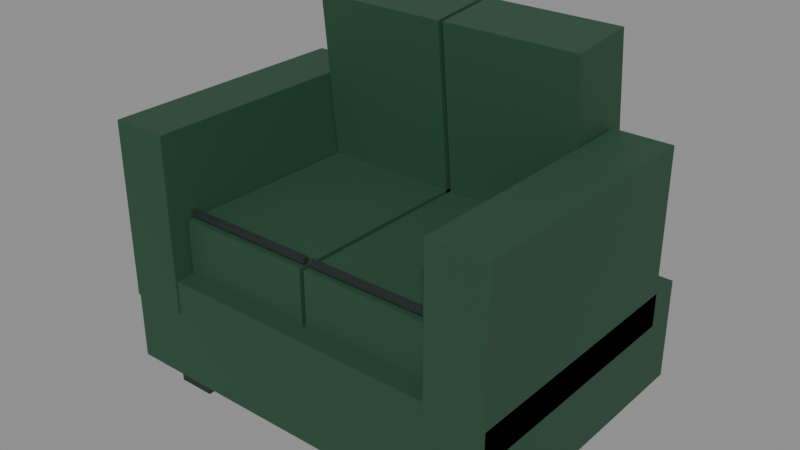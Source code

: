 # Source: good.blend  (saved by Blender 5.2.45; exported with 4.5.12 LTS)
import bpy
from mathutils import Matrix  # noqa: F401  (used for matrix-valued properties, if any)

bpy.ops.wm.read_factory_settings(use_empty=True)
scene = bpy.context.scene
scene.name = 'Scene'

# ---- materials (node trees are filled in below, after node groups)
mat_green = bpy.data.materials.new('green')
mat_green.diffuse_color = (0.0185, 0.07036, 0.03434, 1.0)
mat_dark = bpy.data.materials.new('dark')
mat_dark.diffuse_color = (0.01444, 0.02122, 0.02217, 1.0)

# ---- material node trees
mat_green.use_nodes = True; mat_green.node_tree.nodes.clear()
_N = mat_green.node_tree.nodes; _L = mat_green.node_tree.links
n0 = _N.new('ShaderNodeBsdfPrincipled'); n0.name = 'Principled BSDF'; n0.location = (-200, 100)
n0.inputs[0].default_value = (0.0185, 0.07036, 0.03434, 1.0)
n0.inputs[2].default_value = 0.65
n0.inputs[10].default_value = 0.005
n1 = _N.new('ShaderNodeOutputMaterial'); n1.name = 'Material Output'; n1.location = (200, 100)
_L.new(n0.outputs[0], n1.inputs[0])
n1.is_active_output = True
mat_dark.use_nodes = True; mat_dark.node_tree.nodes.clear()
_N = mat_dark.node_tree.nodes; _L = mat_dark.node_tree.links
n0 = _N.new('ShaderNodeBsdfPrincipled'); n0.name = 'Principled BSDF'; n0.location = (-200, 100)
n0.inputs[0].default_value = (0.01444, 0.02122, 0.02217, 1.0)
n0.inputs[2].default_value = 0.65
n0.inputs[10].default_value = 0.005
n1 = _N.new('ShaderNodeOutputMaterial'); n1.name = 'Material Output'; n1.location = (200, 100)
_L.new(n0.outputs[0], n1.inputs[0])
n1.is_active_output = True

# ---- meshes
me_cube = bpy.data.meshes.new('Cube')
me_cube.from_pydata([(-0.625, -0.45, -0.16), (-0.625, -0.45, 0.16), (-0.625, 0.45, -0.16), (-0.625, 0.45, 0.16), (0.625, -0.45, -0.16), (0.625, -0.45, 0.16), (0.625, 0.45, -0.16), (0.625, 0.45, 0.16)], [], [(0, 1, 3, 2), (2, 3, 7, 6), (6, 7, 5, 4), (4, 5, 1, 0), (2, 6, 4, 0), (7, 3, 1, 5)])
_uv = me_cube.uv_layers.new(name='UVMap')
_uv.uv.foreach_set('vector', [0.375, 0.0, 0.625, 0.0, 0.625, 0.25, 0.375, 0.25, 0.375, 0.25, 0.625, 0.25, 0.625, 0.5, 0.375, 0.5, 0.375, 0.5, 0.625, 0.5, 0.625, 0.75, 0.375, 0.75, 0.375, 0.75, 0.625, 0.75, 0.625, 1.0, 0.375, 1.0, 0.125, 0.5, 0.375, 0.5, 0.375, 0.75, 0.125, 0.75, 0.625, 0.5, 0.875, 0.5, 0.875, 0.75, 0.625, 0.75])
me_cube.materials.append(mat_green)
me_cube.update()
me_cube_001 = bpy.data.meshes.new('Cube.001')
me_cube_001.from_pydata([(-0.06, -0.06, -0.075), (-0.06, -0.06, 0.075), (-0.06, 0.06, -0.075), (-0.06, 0.06, 0.075), (0.06, -0.06, -0.075), (0.06, -0.06, 0.075), (0.06, 0.06, -0.075), (0.06, 0.06, 0.075)], [], [(0, 1, 3, 2), (2, 3, 7, 6), (6, 7, 5, 4), (4, 5, 1, 0), (2, 6, 4, 0), (7, 3, 1, 5)])
_uv = me_cube_001.uv_layers.new(name='UVMap')
_uv.uv.foreach_set('vector', [0.375, 0.0, 0.625, 0.0, 0.625, 0.25, 0.375, 0.25, 0.375, 0.25, 0.625, 0.25, 0.625, 0.5, 0.375, 0.5, 0.375, 0.5, 0.625, 0.5, 0.625, 0.75, 0.375, 0.75, 0.375, 0.75, 0.625, 0.75, 0.625, 1.0, 0.375, 1.0, 0.125, 0.5, 0.375, 0.5, 0.375, 0.75, 0.125, 0.75, 0.625, 0.5, 0.875, 0.5, 0.875, 0.75, 0.625, 0.75])
me_cube_001.materials.append(mat_dark)
me_cube_001.update()
me_cube_002 = bpy.data.meshes.new('Cube.002')
me_cube_002.from_pydata([(-0.06, -0.06, -0.075), (-0.06, -0.06, 0.075), (-0.06, 0.06, -0.075), (-0.06, 0.06, 0.075), (0.06, -0.06, -0.075), (0.06, -0.06, 0.075), (0.06, 0.06, -0.075), (0.06, 0.06, 0.075)], [], [(0, 1, 3, 2), (2, 3, 7, 6), (6, 7, 5, 4), (4, 5, 1, 0), (2, 6, 4, 0), (7, 3, 1, 5)])
_uv = me_cube_002.uv_layers.new(name='UVMap')
_uv.uv.foreach_set('vector', [0.375, 0.0, 0.625, 0.0, 0.625, 0.25, 0.375, 0.25, 0.375, 0.25, 0.625, 0.25, 0.625, 0.5, 0.375, 0.5, 0.375, 0.5, 0.625, 0.5, 0.625, 0.75, 0.375, 0.75, 0.375, 0.75, 0.625, 0.75, 0.625, 1.0, 0.375, 1.0, 0.125, 0.5, 0.375, 0.5, 0.375, 0.75, 0.125, 0.75, 0.625, 0.5, 0.875, 0.5, 0.875, 0.75, 0.625, 0.75])
me_cube_002.materials.append(mat_dark)
me_cube_002.update()
me_cube_003 = bpy.data.meshes.new('Cube.003')
me_cube_003.from_pydata([(-0.06, -0.06, -0.075), (-0.06, -0.06, 0.075), (-0.06, 0.06, -0.075), (-0.06, 0.06, 0.075), (0.06, -0.06, -0.075), (0.06, -0.06, 0.075), (0.06, 0.06, -0.075), (0.06, 0.06, 0.075)], [], [(0, 1, 3, 2), (2, 3, 7, 6), (6, 7, 5, 4), (4, 5, 1, 0), (2, 6, 4, 0), (7, 3, 1, 5)])
_uv = me_cube_003.uv_layers.new(name='UVMap')
_uv.uv.foreach_set('vector', [0.375, 0.0, 0.625, 0.0, 0.625, 0.25, 0.375, 0.25, 0.375, 0.25, 0.625, 0.25, 0.625, 0.5, 0.375, 0.5, 0.375, 0.5, 0.625, 0.5, 0.625, 0.75, 0.375, 0.75, 0.375, 0.75, 0.625, 0.75, 0.625, 1.0, 0.375, 1.0, 0.125, 0.5, 0.375, 0.5, 0.375, 0.75, 0.125, 0.75, 0.625, 0.5, 0.875, 0.5, 0.875, 0.75, 0.625, 0.75])
me_cube_003.materials.append(mat_dark)
me_cube_003.update()
me_cube_004 = bpy.data.meshes.new('Cube.004')
me_cube_004.from_pydata([(-0.06, -0.06, -0.075), (-0.06, -0.06, 0.075), (-0.06, 0.06, -0.075), (-0.06, 0.06, 0.075), (0.06, -0.06, -0.075), (0.06, -0.06, 0.075), (0.06, 0.06, -0.075), (0.06, 0.06, 0.075)], [], [(0, 1, 3, 2), (2, 3, 7, 6), (6, 7, 5, 4), (4, 5, 1, 0), (2, 6, 4, 0), (7, 3, 1, 5)])
_uv = me_cube_004.uv_layers.new(name='UVMap')
_uv.uv.foreach_set('vector', [0.375, 0.0, 0.625, 0.0, 0.625, 0.25, 0.375, 0.25, 0.375, 0.25, 0.625, 0.25, 0.625, 0.5, 0.375, 0.5, 0.375, 0.5, 0.625, 0.5, 0.625, 0.75, 0.375, 0.75, 0.375, 0.75, 0.625, 0.75, 0.625, 1.0, 0.375, 1.0, 0.125, 0.5, 0.375, 0.5, 0.375, 0.75, 0.125, 0.75, 0.625, 0.5, 0.875, 0.5, 0.875, 0.75, 0.625, 0.75])
me_cube_004.materials.append(mat_dark)
me_cube_004.update()
me_cube_005 = bpy.data.meshes.new('Cube.005')
me_cube_005.from_pydata([(-0.215, -0.335, -0.095), (-0.215, -0.335, 0.095), (-0.215, 0.335, -0.095), (-0.215, 0.335, 0.095), (0.215, -0.335, -0.095), (0.215, -0.335, 0.095), (0.215, 0.335, -0.095), (0.215, 0.335, 0.095)], [], [(0, 1, 3, 2), (2, 3, 7, 6), (6, 7, 5, 4), (4, 5, 1, 0), (2, 6, 4, 0), (7, 3, 1, 5)])
_uv = me_cube_005.uv_layers.new(name='UVMap')
_uv.uv.foreach_set('vector', [0.375, 0.0, 0.625, 0.0, 0.625, 0.25, 0.375, 0.25, 0.375, 0.25, 0.625, 0.25, 0.625, 0.5, 0.375, 0.5, 0.375, 0.5, 0.625, 0.5, 0.625, 0.75, 0.375, 0.75, 0.375, 0.75, 0.625, 0.75, 0.625, 1.0, 0.375, 1.0, 0.125, 0.5, 0.375, 0.5, 0.375, 0.75, 0.125, 0.75, 0.625, 0.5, 0.875, 0.5, 0.875, 0.75, 0.625, 0.75])
me_cube_005.materials.append(mat_green)
me_cube_005.update()
me_cube_006 = bpy.data.meshes.new('Cube.006')
me_cube_006.from_pydata([(-0.215, -0.105, -0.29), (-0.215, -0.105, 0.29), (-0.215, 0.105, -0.29), (-0.215, 0.105, 0.29), (0.215, -0.105, -0.29), (0.215, -0.105, 0.29), (0.215, 0.105, -0.29), (0.215, 0.105, 0.29)], [], [(0, 1, 3, 2), (2, 3, 7, 6), (6, 7, 5, 4), (4, 5, 1, 0), (2, 6, 4, 0), (7, 3, 1, 5)])
_uv = me_cube_006.uv_layers.new(name='UVMap')
_uv.uv.foreach_set('vector', [0.375, 0.0, 0.625, 0.0, 0.625, 0.25, 0.375, 0.25, 0.375, 0.25, 0.625, 0.25, 0.625, 0.5, 0.375, 0.5, 0.375, 0.5, 0.625, 0.5, 0.625, 0.75, 0.375, 0.75, 0.375, 0.75, 0.625, 0.75, 0.625, 1.0, 0.375, 1.0, 0.125, 0.5, 0.375, 0.5, 0.375, 0.75, 0.125, 0.75, 0.625, 0.5, 0.875, 0.5, 0.875, 0.75, 0.625, 0.75])
me_cube_006.materials.append(mat_green)
me_cube_006.update()
me_cube_007 = bpy.data.meshes.new('Cube.007')
me_cube_007.from_pydata([(-0.215, -0.009, -0.008), (-0.215, -0.009, 0.008), (-0.215, 0.009, -0.008), (-0.215, 0.009, 0.008), (0.215, -0.009, -0.008), (0.215, -0.009, 0.008), (0.215, 0.009, -0.008), (0.215, 0.009, 0.008)], [], [(0, 1, 3, 2), (2, 3, 7, 6), (6, 7, 5, 4), (4, 5, 1, 0), (2, 6, 4, 0), (7, 3, 1, 5)])
_uv = me_cube_007.uv_layers.new(name='UVMap')
_uv.uv.foreach_set('vector', [0.375, 0.0, 0.625, 0.0, 0.625, 0.25, 0.375, 0.25, 0.375, 0.25, 0.625, 0.25, 0.625, 0.5, 0.375, 0.5, 0.375, 0.5, 0.625, 0.5, 0.625, 0.75, 0.375, 0.75, 0.375, 0.75, 0.625, 0.75, 0.625, 1.0, 0.375, 1.0, 0.125, 0.5, 0.375, 0.5, 0.375, 0.75, 0.125, 0.75, 0.625, 0.5, 0.875, 0.5, 0.875, 0.75, 0.625, 0.75])
me_cube_007.materials.append(mat_dark)
me_cube_007.update()
me_cube_008 = bpy.data.meshes.new('Cube.008')
me_cube_008.from_pydata([(-0.215, -0.335, -0.095), (-0.215, -0.335, 0.095), (-0.215, 0.335, -0.095), (-0.215, 0.335, 0.095), (0.215, -0.335, -0.095), (0.215, -0.335, 0.095), (0.215, 0.335, -0.095), (0.215, 0.335, 0.095)], [], [(0, 1, 3, 2), (2, 3, 7, 6), (6, 7, 5, 4), (4, 5, 1, 0), (2, 6, 4, 0), (7, 3, 1, 5)])
_uv = me_cube_008.uv_layers.new(name='UVMap')
_uv.uv.foreach_set('vector', [0.375, 0.0, 0.625, 0.0, 0.625, 0.25, 0.375, 0.25, 0.375, 0.25, 0.625, 0.25, 0.625, 0.5, 0.375, 0.5, 0.375, 0.5, 0.625, 0.5, 0.625, 0.75, 0.375, 0.75, 0.375, 0.75, 0.625, 0.75, 0.625, 1.0, 0.375, 1.0, 0.125, 0.5, 0.375, 0.5, 0.375, 0.75, 0.125, 0.75, 0.625, 0.5, 0.875, 0.5, 0.875, 0.75, 0.625, 0.75])
me_cube_008.materials.append(mat_green)
me_cube_008.update()
me_cube_009 = bpy.data.meshes.new('Cube.009')
me_cube_009.from_pydata([(-0.215, -0.105, -0.29), (-0.215, -0.105, 0.29), (-0.215, 0.105, -0.29), (-0.215, 0.105, 0.29), (0.215, -0.105, -0.29), (0.215, -0.105, 0.29), (0.215, 0.105, -0.29), (0.215, 0.105, 0.29)], [], [(0, 1, 3, 2), (2, 3, 7, 6), (6, 7, 5, 4), (4, 5, 1, 0), (2, 6, 4, 0), (7, 3, 1, 5)])
_uv = me_cube_009.uv_layers.new(name='UVMap')
_uv.uv.foreach_set('vector', [0.375, 0.0, 0.625, 0.0, 0.625, 0.25, 0.375, 0.25, 0.375, 0.25, 0.625, 0.25, 0.625, 0.5, 0.375, 0.5, 0.375, 0.5, 0.625, 0.5, 0.625, 0.75, 0.375, 0.75, 0.375, 0.75, 0.625, 0.75, 0.625, 1.0, 0.375, 1.0, 0.125, 0.5, 0.375, 0.5, 0.375, 0.75, 0.125, 0.75, 0.625, 0.5, 0.875, 0.5, 0.875, 0.75, 0.625, 0.75])
me_cube_009.materials.append(mat_green)
me_cube_009.update()
me_cube_010 = bpy.data.meshes.new('Cube.010')
me_cube_010.from_pydata([(-0.215, -0.009, -0.008), (-0.215, -0.009, 0.008), (-0.215, 0.009, -0.008), (-0.215, 0.009, 0.008), (0.215, -0.009, -0.008), (0.215, -0.009, 0.008), (0.215, 0.009, -0.008), (0.215, 0.009, 0.008)], [], [(0, 1, 3, 2), (2, 3, 7, 6), (6, 7, 5, 4), (4, 5, 1, 0), (2, 6, 4, 0), (7, 3, 1, 5)])
_uv = me_cube_010.uv_layers.new(name='UVMap')
_uv.uv.foreach_set('vector', [0.375, 0.0, 0.625, 0.0, 0.625, 0.25, 0.375, 0.25, 0.375, 0.25, 0.625, 0.25, 0.625, 0.5, 0.375, 0.5, 0.375, 0.5, 0.625, 0.5, 0.625, 0.75, 0.375, 0.75, 0.375, 0.75, 0.625, 0.75, 0.625, 1.0, 0.375, 1.0, 0.125, 0.5, 0.375, 0.5, 0.375, 0.75, 0.125, 0.75, 0.625, 0.5, 0.875, 0.5, 0.875, 0.75, 0.625, 0.75])
me_cube_010.materials.append(mat_dark)
me_cube_010.update()
me_cube_011 = bpy.data.meshes.new('Cube.011')
me_cube_011.from_pydata([(-0.09, -0.405, -0.275), (-0.09, -0.405, 0.275), (-0.09, 0.405, -0.275), (-0.09, 0.405, 0.275), (0.09, -0.405, -0.275), (0.09, -0.405, 0.275), (0.09, 0.405, -0.275), (0.09, 0.405, 0.275)], [], [(0, 1, 3, 2), (2, 3, 7, 6), (6, 7, 5, 4), (4, 5, 1, 0), (2, 6, 4, 0), (7, 3, 1, 5)])
_uv = me_cube_011.uv_layers.new(name='UVMap')
_uv.uv.foreach_set('vector', [0.375, 0.0, 0.625, 0.0, 0.625, 0.25, 0.375, 0.25, 0.375, 0.25, 0.625, 0.25, 0.625, 0.5, 0.375, 0.5, 0.375, 0.5, 0.625, 0.5, 0.625, 0.75, 0.375, 0.75, 0.375, 0.75, 0.625, 0.75, 0.625, 1.0, 0.375, 1.0, 0.125, 0.5, 0.375, 0.5, 0.375, 0.75, 0.125, 0.75, 0.625, 0.5, 0.875, 0.5, 0.875, 0.75, 0.625, 0.75])
me_cube_011.materials.append(mat_green)
me_cube_011.update()
me_cube_012 = bpy.data.meshes.new('Cube.012')
me_cube_012.from_pydata([(-0.09, -0.405, -0.275), (-0.09, -0.405, 0.275), (-0.09, 0.405, -0.275), (-0.09, 0.405, 0.275), (0.09, -0.405, -0.275), (0.09, -0.405, 0.275), (0.09, 0.405, -0.275), (0.09, 0.405, 0.275)], [], [(0, 1, 3, 2), (2, 3, 7, 6), (6, 7, 5, 4), (4, 5, 1, 0), (2, 6, 4, 0), (7, 3, 1, 5)])
_uv = me_cube_012.uv_layers.new(name='UVMap')
_uv.uv.foreach_set('vector', [0.375, 0.0, 0.625, 0.0, 0.625, 0.25, 0.375, 0.25, 0.375, 0.25, 0.625, 0.25, 0.625, 0.5, 0.375, 0.5, 0.375, 0.5, 0.625, 0.5, 0.625, 0.75, 0.375, 0.75, 0.375, 0.75, 0.625, 0.75, 0.625, 1.0, 0.375, 1.0, 0.125, 0.5, 0.375, 0.5, 0.375, 0.75, 0.125, 0.75, 0.625, 0.5, 0.875, 0.5, 0.875, 0.75, 0.625, 0.75])
me_cube_012.materials.append(mat_green)
me_cube_012.update()

# ---- objects
ob_inventory_39 = bpy.data.objects.new('inventory_39', None)
ob_upholstered_base = bpy.data.objects.new('Upholstered base', me_cube)
ob_sofa_foot = bpy.data.objects.new('Sofa foot', me_cube_001)
ob_sofa_foot_001 = bpy.data.objects.new('Sofa foot.001', me_cube_002)
ob_sofa_foot_002 = bpy.data.objects.new('Sofa foot.002', me_cube_003)
ob_sofa_foot_003 = bpy.data.objects.new('Sofa foot.003', me_cube_004)
ob_seat_cushion = bpy.data.objects.new('Seat cushion', me_cube_005)
ob_back_cushion = bpy.data.objects.new('Back cushion', me_cube_006)
ob_upholstery_piping = bpy.data.objects.new('Upholstery piping', me_cube_007)
ob_seat_cushion_001 = bpy.data.objects.new('Seat cushion.001', me_cube_008)
ob_back_cushion_001 = bpy.data.objects.new('Back cushion.001', me_cube_009)
ob_upholstery_piping_001 = bpy.data.objects.new('Upholstery piping.001', me_cube_010)
ob_armrest = bpy.data.objects.new('Armrest', me_cube_011)
ob_armrest_001 = bpy.data.objects.new('Armrest.001', me_cube_012)

# ---- transforms, parenting, visibility, modifiers, constraints
ob_inventory_39.location = (0.0, 0.0, 0.0)
ob_inventory_39.scale = (0.8, 0.8, 0.8)
ob_upholstered_base.parent = ob_inventory_39
ob_upholstered_base.location = (0.625, -0.45, 0.26)
ob_sofa_foot.parent = ob_inventory_39
ob_sofa_foot.location = (0.13, -0.13, 0.075)
ob_sofa_foot_001.parent = ob_inventory_39
ob_sofa_foot_001.location = (0.13, -0.77, 0.075)
ob_sofa_foot_002.parent = ob_inventory_39
ob_sofa_foot_002.location = (1.12, -0.13, 0.075)
ob_sofa_foot_003.parent = ob_inventory_39
ob_sofa_foot_003.location = (1.12, -0.77, 0.075)
ob_seat_cushion.parent = ob_inventory_39
ob_seat_cushion.location = (0.4025, -0.51, 0.5)
ob_back_cushion.parent = ob_inventory_39
ob_back_cushion.location = (0.4025, -0.15, 0.84)
ob_back_cushion.rotation_euler = (0.1, 0.0, 0.0)
ob_upholstery_piping.parent = ob_inventory_39
ob_upholstery_piping.location = (0.4025, -0.82, 0.61)
ob_seat_cushion_001.parent = ob_inventory_39
ob_seat_cushion_001.location = (0.8475, -0.51, 0.5)
ob_back_cushion_001.parent = ob_inventory_39
ob_back_cushion_001.location = (0.8475, -0.15, 0.84)
ob_back_cushion_001.rotation_euler = (0.1, 0.0, 0.0)
ob_upholstery_piping_001.parent = ob_inventory_39
ob_upholstery_piping_001.location = (0.8475, -0.82, 0.61)
ob_armrest.parent = ob_inventory_39
ob_armrest.location = (0.09, -0.5, 0.59)
ob_armrest_001.parent = ob_inventory_39
ob_armrest_001.location = (1.16, -0.5, 0.59)

# ---- collection membership
scene.collection.objects.link(ob_inventory_39)
scene.collection.objects.link(ob_upholstered_base)
scene.collection.objects.link(ob_sofa_foot)
scene.collection.objects.link(ob_sofa_foot_001)
scene.collection.objects.link(ob_sofa_foot_002)
scene.collection.objects.link(ob_sofa_foot_003)
scene.collection.objects.link(ob_seat_cushion)
scene.collection.objects.link(ob_back_cushion)
scene.collection.objects.link(ob_upholstery_piping)
scene.collection.objects.link(ob_seat_cushion_001)
scene.collection.objects.link(ob_back_cushion_001)
scene.collection.objects.link(ob_upholstery_piping_001)
scene.collection.objects.link(ob_armrest)
scene.collection.objects.link(ob_armrest_001)

# ---- scene / render settings (as saved in the file)
scene.frame_start = 1; scene.frame_end = 250; scene.frame_set(1)
scene.render.engine = 'BLENDER_EEVEE_NEXT'
scene.render.bake_bias = 0.0
scene.render.bake_samples = 0
scene.render.compositor_device = 'GPU'
scene.eevee.use_volume_custom_range = False
scene.eevee.fast_gi_thickness_near = 0.1
scene.eevee.fast_gi_thickness_far = 0.0
scene.eevee.ray_tracing_options.screen_trace_thickness = 0.1
bpy.context.view_layer.update()

# ---- added for rendering (the .blend has no active camera and no usable light): camera, sun + grey world if the file has none
cam_auto = bpy.data.cameras.new('AutoCamera')
cam_auto.lens = 50.0
cam_auto.sensor_width = 36.0
cam_auto.clip_end = 1000.0
ob_auto_camera = bpy.data.objects.new('AutoCamera', cam_auto)
scene.collection.objects.link(ob_auto_camera)
ob_auto_camera.location = (1.9197, -2.06564, 1.59138)
ob_auto_camera.rotation_euler = (1.09748, -7.21219e-08, 0.694738)
scene.camera = ob_auto_camera
light_auto_sun = bpy.data.lights.new('AutoSun', 'SUN')
light_auto_sun.energy = 3.0
light_auto_sun.angle = 0.0523599
ob_auto_sun = bpy.data.objects.new('AutoSun', light_auto_sun)
scene.collection.objects.link(ob_auto_sun)
ob_auto_sun.rotation_euler = (0.872665, 0.174533, 0.523599)
if scene.world is None:
    world_auto = bpy.data.worlds.new('AutoWorld')
    world_auto.color = (0.3, 0.3, 0.3)
    scene.world = world_auto
bpy.context.view_layer.update()
